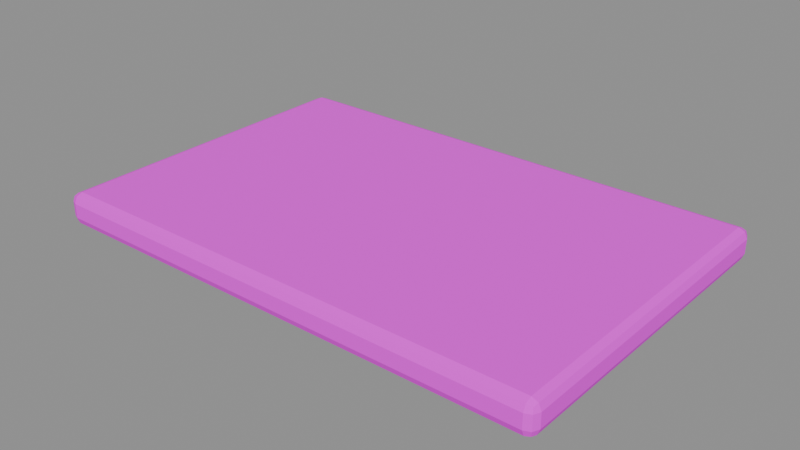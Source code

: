 # Source: upper_roof.blend  (saved by Blender 5.2.45; exported with 4.5.12 LTS)
import bpy
from mathutils import Matrix  # noqa: F401  (used for matrix-valued properties, if any)

bpy.ops.wm.read_factory_settings(use_empty=True)
scene = bpy.context.scene
scene.name = 'Component_upper_roof'

# ---- collections
col_sea_scene_pfh_upper_roof = bpy.data.collections.new('SEA-SCENE-PFH-UPPER-ROOF'); scene.collection.children.link(col_sea_scene_pfh_upper_roof)

# ---- images (referenced by path relative to the original .blend; pixels are not part of the script)
import os
ASSET_DIR = os.environ.get("B2B_ASSET_DIR", "")  # directory of the original .blend (textures are referenced by path, not embedded)
HERE = os.path.dirname(os.path.abspath(__file__))  # packed textures are extracted next to this script under _unpacked/

def load_image(name, relpath, width, height, colorspace="sRGB"):
    """Load a texture the original file referenced (path relative to the .blend, or extracted next to this script)."""
    p = next((c for c in (os.path.join(HERE, relpath), os.path.join(ASSET_DIR, relpath)) if relpath and os.path.exists(c)), "")
    if p:
        img = bpy.data.images.load(p, check_existing=True)
        img.name = name
    else:  # same state as the original file: an image datablock whose file is absent (Cycles renders it pink)
        img = bpy.data.images.new(name, width, height)
        img.source = "FILE"
        img.filepath = "//" + (relpath or name)
    img.colorspace_settings.name = colorspace
    return img
img_sea______8x8 = load_image('SEA_公共色板_8x8', 'sea_cozy_8x8_512.png', 1024, 1024, 'sRGB')

# ---- materials (node trees are filled in below, after node groups)
mat_sea_matte = bpy.data.materials.new('SEA_Matte')

# ---- material node trees
mat_sea_matte.use_nodes = True; mat_sea_matte.node_tree.nodes.clear()
_N = mat_sea_matte.node_tree.nodes; _L = mat_sea_matte.node_tree.links
n0 = _N.new('ShaderNodeBsdfPrincipled'); n0.name = 'Principled BSDF'; n0.location = (0, 0)
n0.inputs[2].default_value = 0.85
n0.inputs[10].default_value = 0.005
n1 = _N.new('ShaderNodeTexImage'); n1.name = 'Image Texture'; n1.location = (0, 0)
n1.image = img_sea______8x8
n1.interpolation = 'Closest'
n1.extension = 'EXTEND'
n2 = _N.new('ShaderNodeUVMap'); n2.name = 'UV Map'; n2.location = (0, 0)
n2.width = 160
n2.uv_map = 'PaletteUV'
n3 = _N.new('ShaderNodeOutputMaterial'); n3.name = 'Material Output'; n3.location = (0, 0)
_L.new(n2.outputs[0], n1.inputs[0])
_L.new(n1.outputs[0], n0.inputs[0])
_L.new(n0.outputs[0], n3.inputs[0])
n3.is_active_output = True

# ---- meshes
me_upper_roof_body_mesh = bpy.data.meshes.new('upper_roof_body_mesh')
me_upper_roof_body_mesh.from_pydata([(-1.39, -0.9, 0.0), (-1.39, -0.95, 0.05), (-1.44, -0.9, 0.05), (-1.39, -0.9354, 0.01464), (-1.419, -0.9289, 0.02113), (-1.425, -0.9354, 0.05), (-1.425, -0.9, 0.01464), (-1.39, -0.95, 0.13), (-1.39, -0.9, 0.18), (-1.44, -0.9, 0.13), (-1.39, -0.9354, 0.1654), (-1.419, -0.9289, 0.1589), (-1.425, -0.9, 0.1654), (-1.425, -0.9354, 0.13), (-1.39, 0.9, 0.0), (-1.44, 0.9, 0.05), (-1.39, 0.95, 0.05), (-1.425, 0.9, 0.01464), (-1.419, 0.9289, 0.02113), (-1.425, 0.9354, 0.05), (-1.39, 0.9354, 0.01464), (-1.39, 0.9, 0.18), (-1.39, 0.95, 0.13), (-1.44, 0.9, 0.13), (-1.39, 0.9354, 0.1654), (-1.419, 0.9289, 0.1589), (-1.425, 0.9354, 0.13), (-1.425, 0.9, 0.1654), (1.39, -0.9, 0.0), (1.44, -0.9, 0.05), (1.39, -0.95, 0.05), (1.425, -0.9, 0.01464), (1.419, -0.9289, 0.02113), (1.425, -0.9354, 0.05), (1.39, -0.9354, 0.01464), (1.39, -0.9, 0.18), (1.39, -0.95, 0.13), (1.44, -0.9, 0.13), (1.39, -0.9354, 0.1654), (1.419, -0.9289, 0.1589), (1.425, -0.9354, 0.13), (1.425, -0.9, 0.1654), (1.39, 0.9, 0.0), (1.39, 0.95, 0.05), (1.44, 0.9, 0.05), (1.39, 0.9354, 0.01464), (1.419, 0.9289, 0.02113), (1.425, 0.9354, 0.05), (1.425, 0.9, 0.01464), (1.39, 0.9, 0.18), (1.44, 0.9, 0.13), (1.39, 0.95, 0.13), (1.425, 0.9, 0.1654), (1.419, 0.9289, 0.1589), (1.425, 0.9354, 0.13), (1.39, 0.9354, 0.1654)], [], [(0, 3, 4, 6), (1, 5, 4, 3), (2, 6, 4, 5), (7, 10, 11, 13), (8, 12, 11, 10), (9, 13, 11, 12), (14, 17, 18, 20), (15, 19, 18, 17), (16, 20, 18, 19), (21, 24, 25, 27), (22, 26, 25, 24), (23, 27, 25, 26), (28, 31, 32, 34), (29, 33, 32, 31), (30, 34, 32, 33), (35, 38, 39, 41), (36, 40, 39, 38), (37, 41, 39, 40), (42, 45, 46, 48), (43, 47, 46, 45), (44, 48, 46, 47), (49, 52, 53, 55), (50, 54, 53, 52), (51, 55, 53, 54), (14, 0, 6, 17), (17, 6, 2, 15), (1, 7, 13, 5), (5, 13, 9, 2), (8, 21, 27, 12), (12, 27, 23, 9), (22, 16, 19, 26), (26, 19, 15, 23), (42, 14, 20, 45), (45, 20, 16, 43), (21, 49, 55, 24), (24, 55, 51, 22), (50, 44, 47, 54), (54, 47, 43, 51), (28, 42, 48, 31), (31, 48, 44, 29), (49, 35, 41, 52), (52, 41, 37, 50), (36, 30, 33, 40), (40, 33, 29, 37), (0, 28, 34, 3), (3, 34, 30, 1), (35, 8, 10, 38), (38, 10, 7, 36), (14, 42, 28, 0), (2, 9, 23, 15), (30, 36, 7, 1), (49, 21, 8, 35), (16, 22, 51, 43), (44, 50, 37, 29)])
_uv = me_upper_roof_body_mesh.uv_layers.new(name='PaletteUV')
_uv.uv.foreach_set('vector', [0.0845, 0.1875, 0.0625, 0.2095, 0.0405, 0.1875, 0.0625, 0.1655, 0.0845, 0.1875, 0.0625, 0.2095, 0.0405, 0.1875, 0.0625, 0.1655, 0.0845, 0.1875, 0.0625, 0.2095, 0.0405, 0.1875, 0.0625, 0.1655, 0.0845, 0.1875, 0.0625, 0.2095, 0.0405, 0.1875, 0.0625, 0.1655, 0.0845, 0.1875, 0.0625, 0.2095, 0.0405, 0.1875, 0.0625, 0.1655, 0.0845, 0.1875, 0.0625, 0.2095, 0.0405, 0.1875, 0.0625, 0.1655, 0.0845, 0.1875, 0.0625, 0.2095, 0.0405, 0.1875, 0.0625, 0.1655, 0.0845, 0.1875, 0.0625, 0.2095, 0.0405, 0.1875, 0.0625, 0.1655, 0.0845, 0.1875, 0.0625, 0.2095, 0.0405, 0.1875, 0.0625, 0.1655, 0.0845, 0.1875, 0.0625, 0.2095, 0.0405, 0.1875, 0.0625, 0.1655, 0.0845, 0.1875, 0.0625, 0.2095, 0.0405, 0.1875, 0.0625, 0.1655, 0.0845, 0.1875, 0.0625, 0.2095, 0.0405, 0.1875, 0.0625, 0.1655, 0.0845, 0.1875, 0.0625, 0.2095, 0.0405, 0.1875, 0.0625, 0.1655, 0.0845, 0.1875, 0.0625, 0.2095, 0.0405, 0.1875, 0.0625, 0.1655, 0.0845, 0.1875, 0.0625, 0.2095, 0.0405, 0.1875, 0.0625, 0.1655, 0.0845, 0.1875, 0.0625, 0.2095, 0.0405, 0.1875, 0.0625, 0.1655, 0.0845, 0.1875, 0.0625, 0.2095, 0.0405, 0.1875, 0.0625, 0.1655, 0.0845, 0.1875, 0.0625, 0.2095, 0.0405, 0.1875, 0.0625, 0.1655, 0.0845, 0.1875, 0.0625, 0.2095, 0.0405, 0.1875, 0.0625, 0.1655, 0.0845, 0.1875, 0.0625, 0.2095, 0.0405, 0.1875, 0.0625, 0.1655, 0.0845, 0.1875, 0.0625, 0.2095, 0.0405, 0.1875, 0.0625, 0.1655, 0.0845, 0.1875, 0.0625, 0.2095, 0.0405, 0.1875, 0.0625, 0.1655, 0.0845, 0.1875, 0.0625, 0.2095, 0.0405, 0.1875, 0.0625, 0.1655, 0.0845, 0.1875, 0.0625, 0.2095, 0.0405, 0.1875, 0.0625, 0.1655, 0.0845, 0.1875, 0.0625, 0.2095, 0.0405, 0.1875, 0.0625, 0.1655, 0.0845, 0.1875, 0.0625, 0.2095, 0.0405, 0.1875, 0.0625, 0.1655, 0.0845, 0.1875, 0.0625, 0.2095, 0.0405, 0.1875, 0.0625, 0.1655, 0.0845, 0.1875, 0.0625, 0.2095, 0.0405, 0.1875, 0.0625, 0.1655, 0.0845, 0.1875, 0.0625, 0.2095, 0.0405, 0.1875, 0.0625, 0.1655, 0.0845, 0.1875, 0.0625, 0.2095, 0.0405, 0.1875, 0.0625, 0.1655, 0.0845, 0.1875, 0.0625, 0.2095, 0.0405, 0.1875, 0.0625, 0.1655, 0.0845, 0.1875, 0.0625, 0.2095, 0.0405, 0.1875, 0.0625, 0.1655, 0.0845, 0.1875, 0.0625, 0.2095, 0.0405, 0.1875, 0.0625, 0.1655, 0.0845, 0.1875, 0.0625, 0.2095, 0.0405, 0.1875, 0.0625, 0.1655, 0.0845, 0.1875, 0.0625, 0.2095, 0.0405, 0.1875, 0.0625, 0.1655, 0.0845, 0.1875, 0.0625, 0.2095, 0.0405, 0.1875, 0.0625, 0.1655, 0.0845, 0.1875, 0.0625, 0.2095, 0.0405, 0.1875, 0.0625, 0.1655, 0.0845, 0.1875, 0.0625, 0.2095, 0.0405, 0.1875, 0.0625, 0.1655, 0.0845, 0.1875, 0.0625, 0.2095, 0.0405, 0.1875, 0.0625, 0.1655, 0.0845, 0.1875, 0.0625, 0.2095, 0.0405, 0.1875, 0.0625, 0.1655, 0.0845, 0.1875, 0.0625, 0.2095, 0.0405, 0.1875, 0.0625, 0.1655, 0.0845, 0.1875, 0.0625, 0.2095, 0.0405, 0.1875, 0.0625, 0.1655, 0.0845, 0.1875, 0.0625, 0.2095, 0.0405, 0.1875, 0.0625, 0.1655, 0.0845, 0.1875, 0.0625, 0.2095, 0.0405, 0.1875, 0.0625, 0.1655, 0.0845, 0.1875, 0.0625, 0.2095, 0.0405, 0.1875, 0.0625, 0.1655, 0.0845, 0.1875, 0.0625, 0.2095, 0.0405, 0.1875, 0.0625, 0.1655, 0.0845, 0.1875, 0.0625, 0.2095, 0.0405, 0.1875, 0.0625, 0.1655, 0.0845, 0.1875, 0.0625, 0.2095, 0.0405, 0.1875, 0.0625, 0.1655, 0.0845, 0.1875, 0.0625, 0.2095, 0.0405, 0.1875, 0.0625, 0.1655, 0.0845, 0.1875, 0.0625, 0.2095, 0.0405, 0.1875, 0.0625, 0.1655, 0.0845, 0.1875, 0.0625, 0.2095, 0.0405, 0.1875, 0.0625, 0.1655, 0.0845, 0.1875, 0.0625, 0.2095, 0.0405, 0.1875, 0.0625, 0.1655, 0.0845, 0.1875, 0.0625, 0.2095, 0.0405, 0.1875, 0.0625, 0.1655, 0.0845, 0.1875, 0.0625, 0.2095, 0.0405, 0.1875, 0.0625, 0.1655])
me_upper_roof_body_mesh.materials.append(mat_sea_matte)
me_upper_roof_body_mesh.update()
me_upper_roof_body_mesh.normals_split_custom_set([tuple(v) for v in zip(*[iter([-0.3251, -0.3251, -0.8881, -0.3251, -0.3251, -0.8881, -0.3251, -0.3251, -0.8881, -0.3251, -0.3251, -0.8881, -0.3251, -0.8881, -0.3251, -0.3251, -0.8881, -0.3251, -0.3251, -0.8881, -0.3251, -0.3251, -0.8881, -0.3251, -0.8881, -0.3251, -0.3251, -0.8881, -0.3251, -0.3251, -0.8881, -0.3251, -0.3251, -0.8881, -0.3251, -0.3251, -0.3251, -0.8881, 0.3251, -0.3251, -0.8881, 0.3251, -0.3251, -0.8881, 0.3251, -0.3251, -0.8881, 0.3251, -0.3251, -0.3251, 0.8881, -0.3251, -0.3251, 0.8881, -0.3251, -0.3251, 0.8881, -0.3251, -0.3251, 0.8881, -0.8881, -0.3251, 0.3251, -0.8881, -0.3251, 0.3251, -0.8881, -0.3251, 0.3251, -0.8881, -0.3251, 0.3251, -0.3251, 0.3251, -0.8881, -0.3251, 0.3251, -0.8881, -0.3251, 0.3251, -0.8881, -0.3251, 0.3251, -0.8881, -0.8881, 0.3251, -0.3251, -0.8881, 0.3251, -0.3251, -0.8881, 0.3251, -0.3251, -0.8881, 0.3251, -0.3251, -0.3251, 0.8881, -0.3251, -0.3251, 0.8881, -0.3251, -0.3251, 0.8881, -0.3251, -0.3251, 0.8881, -0.3251, -0.3251, 0.3251, 0.8881, -0.3251, 0.3251, 0.8881, -0.3251, 0.3251, 0.8881, -0.3251, 0.3251, 0.8881, -0.3251, 0.8881, 0.3251, -0.3251, 0.8881, 0.3251, -0.3251, 0.8881, 0.3251, -0.3251, 0.8881, 0.3251, -0.8881, 0.3251, 0.3251, -0.8881, 0.3251, 0.3251, -0.8881, 0.3251, 0.3251, -0.8881, 0.3251, 0.3251, 0.3251, -0.3251, -0.8881, 0.3251, -0.3251, -0.8881, 0.3251, -0.3251, -0.8881, 0.3251, -0.3251, -0.8881, 0.8881, -0.3251, -0.3251, 0.8881, -0.3251, -0.3251, 0.8881, -0.3251, -0.3251, 0.8881, -0.3251, -0.3251, 0.3251, -0.8881, -0.3251, 0.3251, -0.8881, -0.3251, 0.3251, -0.8881, -0.3251, 0.3251, -0.8881, -0.3251, 0.3251, -0.3251, 0.8881, 0.3251, -0.3251, 0.8881, 0.3251, -0.3251, 0.8881, 0.3251, -0.3251, 0.8881, 0.3251, -0.8881, 0.3251, 0.3251, -0.8881, 0.3251, 0.3251, -0.8881, 0.3251, 0.3251, -0.8881, 0.3251, 0.8881, -0.3251, 0.3251, 0.8881, -0.3251, 0.3251, 0.8881, -0.3251, 0.3251, 0.8881, -0.3251, 0.3251, 0.3251, 0.3251, -0.8881, 0.3251, 0.3251, -0.8881, 0.3251, 0.3251, -0.8881, 0.3251, 0.3251, -0.8881, 0.3251, 0.8881, -0.3251, 0.3251, 0.8881, -0.3251, 0.3251, 0.8881, -0.3251, 0.3251, 0.8881, -0.3251, 0.8881, 0.3251, -0.3251, 0.8881, 0.3251, -0.3251, 0.8881, 0.3251, -0.3251, 0.8881, 0.3251, -0.3251, 0.3251, 0.3251, 0.8881, 0.3251, 0.3251, 0.8881, 0.3251, 0.3251, 0.8881, 0.3251, 0.3251, 0.8881, 0.8881, 0.3251, 0.3251, 0.8881, 0.3251, 0.3251, 0.8881, 0.3251, 0.3251, 0.8881, 0.3251, 0.3251, 0.3251, 0.8881, 0.3251, 0.3251, 0.8881, 0.3251, 0.3251, 0.8881, 0.3251, 0.3251, 0.8881, 0.3251, -0.3827, 0.0, -0.9239, -0.3827, 0.0, -0.9239, -0.3827, 0.0, -0.9239, -0.3827, 0.0, -0.9239, -0.9239, 0.0, -0.3827, -0.9239, 0.0, -0.3827, -0.9239, 0.0, -0.3827, -0.9239, 0.0, -0.3827, -0.3827, -0.9239, 0.0, -0.3827, -0.9239, 0.0, -0.3827, -0.9239, 0.0, -0.3827, -0.9239, 0.0, -0.9239, -0.3827, 0.0, -0.9239, -0.3827, 0.0, -0.9239, -0.3827, 0.0, -0.9239, -0.3827, 0.0, -0.3827, 0.0, 0.9239, -0.3827, 0.0, 0.9239, -0.3827, 0.0, 0.9239, -0.3827, 0.0, 0.9239, -0.9239, 0.0, 0.3827, -0.9239, 0.0, 0.3827, -0.9239, 0.0, 0.3827, -0.9239, 0.0, 0.3827, -0.3827, 0.9239, 0.0, -0.3827, 0.9239, 0.0, -0.3827, 0.9239, 0.0, -0.3827, 0.9239, 0.0, -0.9239, 0.3827, 0.0, -0.9239, 0.3827, 0.0, -0.9239, 0.3827, 0.0, -0.9239, 0.3827, 0.0, 0.0, 0.3827, -0.9239, 0.0, 0.3827, -0.9239, 0.0, 0.3827, -0.9239, 0.0, 0.3827, -0.9239, -5.471e-10, 0.9239, -0.3827, -5.471e-10, 0.9239, -0.3827, -5.471e-10, 0.9239, -0.3827, -5.471e-10, 0.9239, -0.3827, 0.0, 0.3827, 0.9239, 0.0, 0.3827, 0.9239, 0.0, 0.3827, 0.9239, 0.0, 0.3827, 0.9239, 2.189e-09, 0.9239, 0.3827, 2.189e-09, 0.9239, 0.3827, 2.189e-09, 0.9239, 0.3827, 2.189e-09, 0.9239, 0.3827, 0.9239, 0.3827, 0.0, 0.9239, 0.3827, 0.0, 0.9239, 0.3827, 0.0, 0.9239, 0.3827, 0.0, 0.3827, 0.9239, 0.0, 0.3827, 0.9239, 0.0, 0.3827, 0.9239, 0.0, 0.3827, 0.9239, 0.0, 0.3827, 0.0, -0.9239, 0.3827, 0.0, -0.9239, 0.3827, 0.0, -0.9239, 0.3827, 0.0, -0.9239, 0.9239, 0.0, -0.3827, 0.9239, 0.0, -0.3827, 0.9239, 0.0, -0.3827, 0.9239, 0.0, -0.3827, 0.3827, 0.0, 0.9239, 0.3827, 0.0, 0.9239, 0.3827, 0.0, 0.9239, 0.3827, 0.0, 0.9239, 0.9239, 0.0, 0.3827, 0.9239, 0.0, 0.3827, 0.9239, 0.0, 0.3827, 0.9239, 0.0, 0.3827, 0.3827, -0.9239, 0.0, 0.3827, -0.9239, 0.0, 0.3827, -0.9239, 0.0, 0.3827, -0.9239, 0.0, 0.9239, -0.3827, 0.0, 0.9239, -0.3827, 0.0, 0.9239, -0.3827, 0.0, 0.9239, -0.3827, 0.0, 0.0, -0.3827, -0.9239, 0.0, -0.3827, -0.9239, 0.0, -0.3827, -0.9239, 0.0, -0.3827, -0.9239, 5.471e-10, -0.9239, -0.3827, 5.471e-10, -0.9239, -0.3827, 5.471e-10, -0.9239, -0.3827, 5.471e-10, -0.9239, -0.3827, 0.0, -0.3827, 0.9239, 0.0, -0.3827, 0.9239, 0.0, -0.3827, 0.9239, 0.0, -0.3827, 0.9239, -2.189e-09, -0.9239, 0.3827, -2.189e-09, -0.9239, 0.3827, -2.189e-09, -0.9239, 0.3827, -2.189e-09, -0.9239, 0.3827, 0.0, 0.0, -1.0, 0.0, 0.0, -1.0, 0.0, 0.0, -1.0, 0.0, 0.0, -1.0, -1.0, 0.0, 0.0, -1.0, 0.0, 0.0, -1.0, 0.0, 0.0, -1.0, 0.0, 0.0, 0.0, -1.0, 0.0, 0.0, -1.0, 0.0, 0.0, -1.0, 0.0, 0.0, -1.0, 0.0, 0.0, 0.0, 1.0, 0.0, 0.0, 1.0, 0.0, 0.0, 1.0, 0.0, 0.0, 1.0, 0.0, 1.0, 0.0, 0.0, 1.0, 0.0, 0.0, 1.0, 0.0, 0.0, 1.0, 0.0, 1.0, 0.0, 0.0, 1.0, 0.0, 0.0, 1.0, 0.0, 0.0, 1.0, 0.0, 0.0])] * 3)])

# ---- objects
ob_upper_roof_body = bpy.data.objects.new('upper_roof_body', me_upper_roof_body_mesh)
ob_root_upper_roof = bpy.data.objects.new('ROOT_upper_roof', None)

# ---- transforms, parenting, visibility, modifiers, constraints
ob_upper_roof_body.parent = ob_root_upper_roof
ob_upper_roof_body.location = (0.0, 0.0, 0.0)
ob_root_upper_roof.location = (0.0, 0.0, 0.0)

# ---- collection membership
col_sea_scene_pfh_upper_roof.objects.link(ob_upper_roof_body)
col_sea_scene_pfh_upper_roof.objects.link(ob_root_upper_roof)

# ---- scene / render settings (as saved in the file)
scene.frame_start = 1; scene.frame_end = 250; scene.frame_set(1)
scene.render.engine = 'BLENDER_EEVEE_NEXT'
scene.render.bake_bias = 0.0
scene.render.bake_samples = 0
scene.render.compositor_device = 'GPU'
scene.eevee.use_volume_custom_range = False
scene.eevee.fast_gi_thickness_near = 0.1
scene.eevee.fast_gi_thickness_far = 0.0
scene.eevee.ray_tracing_options.screen_trace_thickness = 0.1
bpy.context.view_layer.update()

# ---- added for rendering (the .blend has no active camera and no usable light): camera, sun + grey world if the file has none
cam_auto = bpy.data.cameras.new('AutoCamera')
cam_auto.lens = 50.0
cam_auto.sensor_width = 36.0
cam_auto.clip_end = 1000.0
ob_auto_camera = bpy.data.objects.new('AutoCamera', cam_auto)
scene.collection.objects.link(ob_auto_camera)
ob_auto_camera.location = (3.19662, -3.83595, 2.6473)
ob_auto_camera.rotation_euler = (1.09748, -7.21219e-08, 0.694738)
scene.camera = ob_auto_camera
light_auto_sun = bpy.data.lights.new('AutoSun', 'SUN')
light_auto_sun.energy = 3.0
light_auto_sun.angle = 0.0523599
ob_auto_sun = bpy.data.objects.new('AutoSun', light_auto_sun)
scene.collection.objects.link(ob_auto_sun)
ob_auto_sun.rotation_euler = (0.872665, 0.174533, 0.523599)
if scene.world is None:
    world_auto = bpy.data.worlds.new('AutoWorld')
    world_auto.color = (0.3, 0.3, 0.3)
    scene.world = world_auto
bpy.context.view_layer.update()

